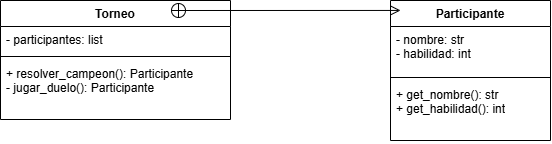

The diagram above was exported from draw.io. Its source (the exported page's mxGraphModel, read from the mxfile embedded in the PNG):
<mxGraphModel dx="860" dy="465" grid="1" gridSize="10" guides="1" tooltips="1" connect="1" arrows="1" fold="1" page="1" pageScale="1" pageWidth="827" pageHeight="1169" math="0" shadow="0">
  <root>
    <mxCell id="0" />
    <mxCell id="1" parent="0" />
    <mxCell id="ccHVnnfGTXXqB_NXamxb-24" parent="1" style="swimlane;fontStyle=1;align=center;verticalAlign=top;childLayout=stackLayout;horizontal=1;startSize=26;horizontalStack=0;resizeParent=1;resizeParentMax=0;resizeLast=0;collapsible=1;marginBottom=0;whiteSpace=wrap;html=1;" value="Torneo" vertex="1">
      <mxGeometry height="119" width="230" x="110" y="250" as="geometry" />
    </mxCell>
    <mxCell id="ccHVnnfGTXXqB_NXamxb-25" parent="ccHVnnfGTXXqB_NXamxb-24" style="text;strokeColor=none;fillColor=none;align=left;verticalAlign=top;spacingLeft=4;spacingRight=4;overflow=hidden;rotatable=0;points=[[0,0.5],[1,0.5]];portConstraint=eastwest;whiteSpace=wrap;html=1;" value="- participantes: list" vertex="1">
      <mxGeometry height="26" width="230" y="26" as="geometry" />
    </mxCell>
    <mxCell id="ccHVnnfGTXXqB_NXamxb-26" parent="ccHVnnfGTXXqB_NXamxb-24" style="line;strokeWidth=1;fillColor=none;align=left;verticalAlign=middle;spacingTop=-1;spacingLeft=3;spacingRight=3;rotatable=0;labelPosition=right;points=[];portConstraint=eastwest;strokeColor=inherit;" value="" vertex="1">
      <mxGeometry height="8" width="230" y="52" as="geometry" />
    </mxCell>
    <mxCell id="ccHVnnfGTXXqB_NXamxb-27" parent="ccHVnnfGTXXqB_NXamxb-24" style="text;strokeColor=none;fillColor=none;align=left;verticalAlign=top;spacingLeft=4;spacingRight=4;overflow=hidden;rotatable=0;points=[[0,0.5],[1,0.5]];portConstraint=eastwest;whiteSpace=wrap;html=1;" value="+ resolver_campeon(): Participante&lt;br&gt;- jugar_duelo(): Participante" vertex="1">
      <mxGeometry height="59" width="230" y="60" as="geometry" />
    </mxCell>
    <mxCell id="ccHVnnfGTXXqB_NXamxb-28" parent="1" style="swimlane;fontStyle=1;align=center;verticalAlign=top;childLayout=stackLayout;horizontal=1;startSize=26;horizontalStack=0;resizeParent=1;resizeParentMax=0;resizeLast=0;collapsible=1;marginBottom=0;whiteSpace=wrap;html=1;" value="Participante" vertex="1">
      <mxGeometry height="140" width="160" x="500" y="250" as="geometry" />
    </mxCell>
    <mxCell id="ccHVnnfGTXXqB_NXamxb-29" parent="ccHVnnfGTXXqB_NXamxb-28" style="text;strokeColor=none;fillColor=none;align=left;verticalAlign=top;spacingLeft=4;spacingRight=4;overflow=hidden;rotatable=0;points=[[0,0.5],[1,0.5]];portConstraint=eastwest;whiteSpace=wrap;html=1;" value="- nombre: str&amp;nbsp;&lt;div&gt;- habilidad: int &lt;/div&gt;" vertex="1">
      <mxGeometry height="47" width="160" y="26" as="geometry" />
    </mxCell>
    <mxCell id="ccHVnnfGTXXqB_NXamxb-30" parent="ccHVnnfGTXXqB_NXamxb-28" style="line;strokeWidth=1;fillColor=none;align=left;verticalAlign=middle;spacingTop=-1;spacingLeft=3;spacingRight=3;rotatable=0;labelPosition=right;points=[];portConstraint=eastwest;strokeColor=inherit;" value="" vertex="1">
      <mxGeometry height="8" width="160" y="73" as="geometry" />
    </mxCell>
    <mxCell id="ccHVnnfGTXXqB_NXamxb-31" parent="ccHVnnfGTXXqB_NXamxb-28" style="text;strokeColor=none;fillColor=none;align=left;verticalAlign=top;spacingLeft=4;spacingRight=4;overflow=hidden;rotatable=0;points=[[0,0.5],[1,0.5]];portConstraint=eastwest;whiteSpace=wrap;html=1;" value="+ get_nombre(): str&amp;nbsp;&lt;div&gt;+ get_habilidad(): int&lt;/div&gt;" vertex="1">
      <mxGeometry height="59" width="160" y="81" as="geometry" />
    </mxCell>
    <mxCell id="ccHVnnfGTXXqB_NXamxb-38" edge="1" parent="1" style="endArrow=open;startArrow=circlePlus;endFill=0;startFill=0;endSize=8;html=1;rounded=0;entryX=0.063;entryY=0.071;entryDx=0;entryDy=0;entryPerimeter=0;" target="ccHVnnfGTXXqB_NXamxb-28" value="">
      <mxGeometry relative="1" width="160" as="geometry">
        <mxPoint x="280" y="260" as="sourcePoint" />
        <mxPoint x="690" y="500" as="targetPoint" />
      </mxGeometry>
    </mxCell>
  </root>
</mxGraphModel>